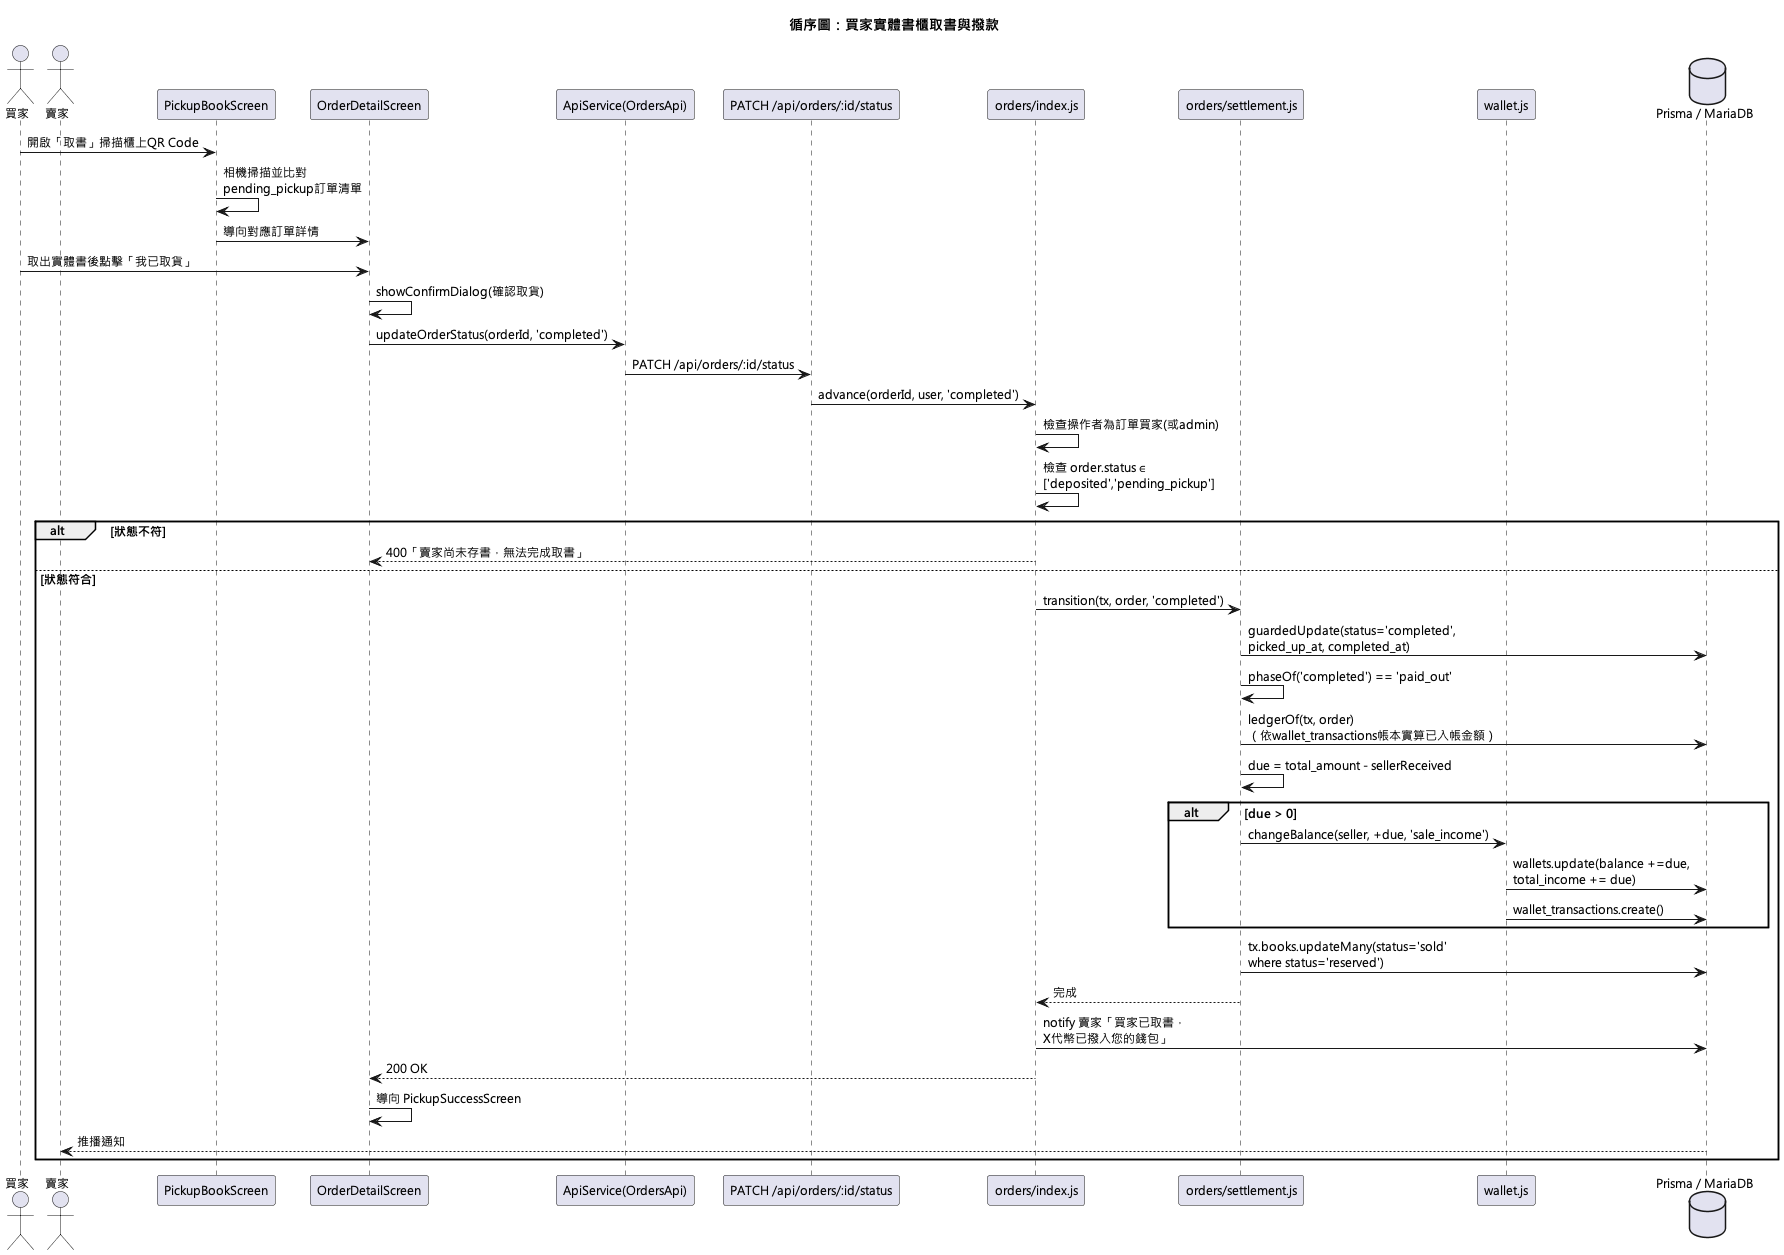

The diagram above was rendered by PlantUML. Its source (embedded in the PNG):
@startuml
!pragma layout smetana
skinparam defaultFontName "Microsoft JhengHei"
skinparam defaultFontSize 12
title 循序圖：買家實體書櫃取書與撥款

actor 買家 as Buyer
actor 賣家 as Seller
participant "PickupBookScreen" as ScanUI
participant "OrderDetailScreen" as OrderUI
participant "ApiService(OrdersApi)" as ApiSvc
participant "PATCH /api/orders/:id/status" as Route
participant "orders/index.js" as OrdersSvc
participant "orders/settlement.js" as Settlement
participant "wallet.js" as WalletSvc
database "Prisma / MariaDB" as DB

Buyer -> ScanUI : 開啟「取書」掃描櫃上QR Code
ScanUI -> ScanUI : 相機掃描並比對\npending_pickup訂單清單
ScanUI -> OrderUI : 導向對應訂單詳情
Buyer -> OrderUI : 取出實體書後點擊「我已取貨」
OrderUI -> OrderUI : showConfirmDialog(確認取貨)
OrderUI -> ApiSvc : updateOrderStatus(orderId, 'completed')
ApiSvc -> Route : PATCH /api/orders/:id/status
Route -> OrdersSvc : advance(orderId, user, 'completed')
OrdersSvc -> OrdersSvc : 檢查操作者為訂單買家(或admin)
OrdersSvc -> OrdersSvc : 檢查 order.status ∈\n['deposited','pending_pickup']
alt 狀態不符
  OrdersSvc --> OrderUI : 400「賣家尚未存書，無法完成取書」
else 狀態符合
  OrdersSvc -> Settlement : transition(tx, order, 'completed')
  Settlement -> DB : guardedUpdate(status='completed',\npicked_up_at, completed_at)
  Settlement -> Settlement : phaseOf('completed') == 'paid_out'
  Settlement -> DB : ledgerOf(tx, order)\n（依wallet_transactions帳本實算已入帳金額）
  Settlement -> Settlement : due = total_amount - sellerReceived
  alt due > 0
    Settlement -> WalletSvc : changeBalance(seller, +due, 'sale_income')
    WalletSvc -> DB : wallets.update(balance +=due,\ntotal_income += due)
    WalletSvc -> DB : wallet_transactions.create()
  end
  Settlement -> DB : tx.books.updateMany(status='sold'\nwhere status='reserved')
  Settlement --> OrdersSvc : 完成
  OrdersSvc -> DB : notify 賣家「買家已取書，\nX代幣已撥入您的錢包」
  OrdersSvc --> OrderUI : 200 OK
  OrderUI -> OrderUI : 導向 PickupSuccessScreen
  DB --> Seller : 推播通知
end
@enduml